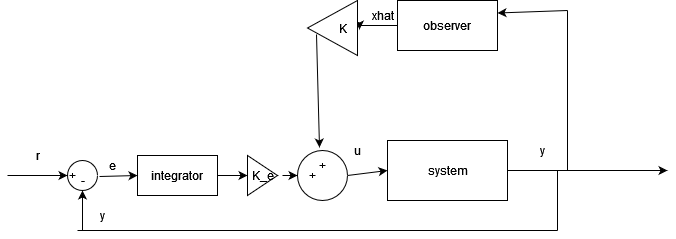

The diagram above was exported from draw.io. Its source (the exported page's mxGraphModel, read from the mxfile embedded in the PNG):
<mxGraphModel dx="1632" dy="392" grid="1" gridSize="10" guides="1" tooltips="1" connect="1" arrows="1" fold="1" page="1" pageScale="1" pageWidth="850" pageHeight="1100" math="0" shadow="0">
  <root>
    <mxCell id="0" />
    <mxCell id="1" parent="0" />
    <mxCell id="XXY-vnWcqzMeOH4IrXk--22" style="edgeStyle=orthogonalEdgeStyle;rounded=0;orthogonalLoop=1;jettySize=auto;html=1;exitX=1;exitY=0.5;exitDx=0;exitDy=0;" parent="1" source="XXY-vnWcqzMeOH4IrXk--13" edge="1">
      <mxGeometry relative="1" as="geometry">
        <mxPoint x="660" y="250" as="targetPoint" />
      </mxGeometry>
    </mxCell>
    <mxCell id="XXY-vnWcqzMeOH4IrXk--13" value="" style="rounded=0;whiteSpace=wrap;html=1;" parent="1" vertex="1">
      <mxGeometry x="380" y="220" width="120" height="60" as="geometry" />
    </mxCell>
    <mxCell id="XXY-vnWcqzMeOH4IrXk--14" value="&lt;div&gt;system&lt;/div&gt;" style="text;html=1;align=center;verticalAlign=middle;resizable=0;points=[];autosize=1;strokeColor=none;fillColor=none;" parent="1" vertex="1">
      <mxGeometry x="410" y="235" width="60" height="30" as="geometry" />
    </mxCell>
    <mxCell id="XXY-vnWcqzMeOH4IrXk--21" value="u" style="text;html=1;align=center;verticalAlign=middle;resizable=0;points=[];autosize=1;strokeColor=none;fillColor=none;" parent="1" vertex="1">
      <mxGeometry x="340" y="220" width="20" height="20" as="geometry" />
    </mxCell>
    <mxCell id="Y3M2GiERHDQgGEjIGg-q-1" value="y" style="text;html=1;align=center;verticalAlign=middle;resizable=0;points=[];autosize=1;strokeColor=none;fillColor=none;" vertex="1" parent="1">
      <mxGeometry x="520" y="215" width="30" height="30" as="geometry" />
    </mxCell>
    <mxCell id="Y3M2GiERHDQgGEjIGg-q-12" value="" style="endArrow=none;html=1;rounded=0;" edge="1" parent="1">
      <mxGeometry width="50" height="50" relative="1" as="geometry">
        <mxPoint x="550" y="310" as="sourcePoint" />
        <mxPoint x="550" y="250" as="targetPoint" />
      </mxGeometry>
    </mxCell>
    <mxCell id="Y3M2GiERHDQgGEjIGg-q-29" style="edgeStyle=orthogonalEdgeStyle;rounded=0;orthogonalLoop=1;jettySize=auto;html=1;exitX=1;exitY=0.5;exitDx=0;exitDy=0;" edge="1" parent="1" source="Y3M2GiERHDQgGEjIGg-q-13">
      <mxGeometry relative="1" as="geometry">
        <mxPoint x="240" y="255" as="targetPoint" />
      </mxGeometry>
    </mxCell>
    <mxCell id="Y3M2GiERHDQgGEjIGg-q-13" value="integrator" style="whiteSpace=wrap;html=1;" vertex="1" parent="1">
      <mxGeometry x="130" y="235" width="80" height="40" as="geometry" />
    </mxCell>
    <mxCell id="XXY-vnWcqzMeOH4IrXk--9" value="" style="ellipse;whiteSpace=wrap;html=1;" parent="1" vertex="1">
      <mxGeometry x="60" y="240" width="30" height="30" as="geometry" />
    </mxCell>
    <mxCell id="Y3M2GiERHDQgGEjIGg-q-15" value="" style="endArrow=none;html=1;rounded=0;" edge="1" parent="1">
      <mxGeometry width="50" height="50" relative="1" as="geometry">
        <mxPoint x="550" y="310" as="sourcePoint" />
        <mxPoint x="70" y="310" as="targetPoint" />
      </mxGeometry>
    </mxCell>
    <mxCell id="Y3M2GiERHDQgGEjIGg-q-16" value="" style="endArrow=classic;html=1;rounded=0;entryX=0.5;entryY=1;entryDx=0;entryDy=0;" edge="1" parent="1" target="XXY-vnWcqzMeOH4IrXk--9">
      <mxGeometry width="50" height="50" relative="1" as="geometry">
        <mxPoint x="75" y="310" as="sourcePoint" />
        <mxPoint x="420" y="260" as="targetPoint" />
      </mxGeometry>
    </mxCell>
    <mxCell id="Y3M2GiERHDQgGEjIGg-q-17" value="" style="endArrow=classic;html=1;rounded=0;entryX=0;entryY=0.5;entryDx=0;entryDy=0;" edge="1" parent="1" target="XXY-vnWcqzMeOH4IrXk--9">
      <mxGeometry width="50" height="50" relative="1" as="geometry">
        <mxPoint y="255" as="sourcePoint" />
        <mxPoint x="380" y="230" as="targetPoint" />
      </mxGeometry>
    </mxCell>
    <mxCell id="Y3M2GiERHDQgGEjIGg-q-18" value="+" style="text;html=1;align=center;verticalAlign=middle;resizable=0;points=[];autosize=1;strokeColor=none;fillColor=none;" vertex="1" parent="1">
      <mxGeometry x="50" y="240" width="30" height="30" as="geometry" />
    </mxCell>
    <mxCell id="Y3M2GiERHDQgGEjIGg-q-19" value="-" style="text;html=1;align=center;verticalAlign=middle;resizable=0;points=[];autosize=1;strokeColor=none;fillColor=none;" vertex="1" parent="1">
      <mxGeometry x="60" y="245" width="30" height="30" as="geometry" />
    </mxCell>
    <mxCell id="Y3M2GiERHDQgGEjIGg-q-20" value="r" style="text;html=1;align=center;verticalAlign=middle;resizable=0;points=[];autosize=1;strokeColor=none;fillColor=none;" vertex="1" parent="1">
      <mxGeometry x="15" y="220" width="30" height="30" as="geometry" />
    </mxCell>
    <mxCell id="Y3M2GiERHDQgGEjIGg-q-21" value="y" style="text;html=1;align=center;verticalAlign=middle;resizable=0;points=[];autosize=1;strokeColor=none;fillColor=none;" vertex="1" parent="1">
      <mxGeometry x="80" y="280" width="30" height="30" as="geometry" />
    </mxCell>
    <mxCell id="Y3M2GiERHDQgGEjIGg-q-23" value="" style="endArrow=classic;html=1;rounded=0;exitX=1.067;exitY=0.367;exitDx=0;exitDy=0;exitPerimeter=0;entryX=0;entryY=0.5;entryDx=0;entryDy=0;" edge="1" parent="1" source="Y3M2GiERHDQgGEjIGg-q-19" target="Y3M2GiERHDQgGEjIGg-q-13">
      <mxGeometry width="50" height="50" relative="1" as="geometry">
        <mxPoint x="330" y="280" as="sourcePoint" />
        <mxPoint x="380" y="230" as="targetPoint" />
      </mxGeometry>
    </mxCell>
    <mxCell id="Y3M2GiERHDQgGEjIGg-q-24" value="e" style="text;html=1;align=center;verticalAlign=middle;resizable=0;points=[];autosize=1;strokeColor=none;fillColor=none;" vertex="1" parent="1">
      <mxGeometry x="90" y="230" width="30" height="30" as="geometry" />
    </mxCell>
    <mxCell id="Y3M2GiERHDQgGEjIGg-q-38" style="edgeStyle=orthogonalEdgeStyle;rounded=0;orthogonalLoop=1;jettySize=auto;html=1;exitX=0;exitY=0.5;exitDx=0;exitDy=0;entryX=1.067;entryY=0.55;entryDx=0;entryDy=0;entryPerimeter=0;" edge="1" parent="1" source="Y3M2GiERHDQgGEjIGg-q-26" target="Y3M2GiERHDQgGEjIGg-q-35">
      <mxGeometry relative="1" as="geometry" />
    </mxCell>
    <mxCell id="Y3M2GiERHDQgGEjIGg-q-26" value="observer" style="rounded=0;whiteSpace=wrap;html=1;" vertex="1" parent="1">
      <mxGeometry x="390" y="80" width="100" height="50" as="geometry" />
    </mxCell>
    <mxCell id="Y3M2GiERHDQgGEjIGg-q-27" value="" style="endArrow=none;html=1;rounded=0;" edge="1" parent="1">
      <mxGeometry width="50" height="50" relative="1" as="geometry">
        <mxPoint x="560" y="250" as="sourcePoint" />
        <mxPoint x="560" y="90" as="targetPoint" />
      </mxGeometry>
    </mxCell>
    <mxCell id="Y3M2GiERHDQgGEjIGg-q-28" value="" style="endArrow=classic;html=1;rounded=0;entryX=1;entryY=0.25;entryDx=0;entryDy=0;" edge="1" parent="1" target="Y3M2GiERHDQgGEjIGg-q-26">
      <mxGeometry width="50" height="50" relative="1" as="geometry">
        <mxPoint x="560" y="90" as="sourcePoint" />
        <mxPoint x="380" y="230" as="targetPoint" />
      </mxGeometry>
    </mxCell>
    <mxCell id="Y3M2GiERHDQgGEjIGg-q-30" value="" style="triangle;whiteSpace=wrap;html=1;" vertex="1" parent="1">
      <mxGeometry x="240" y="235" width="30" height="40" as="geometry" />
    </mxCell>
    <mxCell id="Y3M2GiERHDQgGEjIGg-q-31" value="K_e" style="text;html=1;align=center;verticalAlign=middle;resizable=0;points=[];autosize=1;strokeColor=none;fillColor=none;" vertex="1" parent="1">
      <mxGeometry x="235" y="240" width="40" height="30" as="geometry" />
    </mxCell>
    <mxCell id="Y3M2GiERHDQgGEjIGg-q-33" value="" style="endArrow=classic;html=1;rounded=0;entryX=0;entryY=0.5;entryDx=0;entryDy=0;" edge="1" parent="1" source="Y3M2GiERHDQgGEjIGg-q-31">
      <mxGeometry width="50" height="50" relative="1" as="geometry">
        <mxPoint x="330" y="260" as="sourcePoint" />
        <mxPoint x="290" y="255" as="targetPoint" />
      </mxGeometry>
    </mxCell>
    <mxCell id="Y3M2GiERHDQgGEjIGg-q-34" value="" style="triangle;whiteSpace=wrap;html=1;rotation=-180;" vertex="1" parent="1">
      <mxGeometry x="300" y="80" width="50" height="55" as="geometry" />
    </mxCell>
    <mxCell id="Y3M2GiERHDQgGEjIGg-q-35" value="K" style="text;html=1;align=center;verticalAlign=middle;resizable=0;points=[];autosize=1;strokeColor=none;fillColor=none;" vertex="1" parent="1">
      <mxGeometry x="320" y="92.5" width="30" height="30" as="geometry" />
    </mxCell>
    <mxCell id="Y3M2GiERHDQgGEjIGg-q-39" value="xhat" style="text;html=1;align=center;verticalAlign=middle;resizable=0;points=[];autosize=1;strokeColor=none;fillColor=none;" vertex="1" parent="1">
      <mxGeometry x="350" y="80" width="50" height="30" as="geometry" />
    </mxCell>
    <mxCell id="Y3M2GiERHDQgGEjIGg-q-44" value="" style="ellipse;whiteSpace=wrap;html=1;" vertex="1" parent="1">
      <mxGeometry x="290" y="230" width="50" height="50" as="geometry" />
    </mxCell>
    <mxCell id="Y3M2GiERHDQgGEjIGg-q-45" value="+" style="text;html=1;align=center;verticalAlign=middle;resizable=0;points=[];autosize=1;strokeColor=none;fillColor=none;" vertex="1" parent="1">
      <mxGeometry x="300" y="230" width="30" height="30" as="geometry" />
    </mxCell>
    <mxCell id="Y3M2GiERHDQgGEjIGg-q-46" value="+" style="text;html=1;align=center;verticalAlign=middle;resizable=0;points=[];autosize=1;strokeColor=none;fillColor=none;" vertex="1" parent="1">
      <mxGeometry x="290" y="240" width="30" height="30" as="geometry" />
    </mxCell>
    <mxCell id="Y3M2GiERHDQgGEjIGg-q-48" value="" style="endArrow=classic;html=1;rounded=0;exitX=0.82;exitY=0.382;exitDx=0;exitDy=0;exitPerimeter=0;entryX=0.4;entryY=-0.1;entryDx=0;entryDy=0;entryPerimeter=0;" edge="1" parent="1" source="Y3M2GiERHDQgGEjIGg-q-34" target="Y3M2GiERHDQgGEjIGg-q-45">
      <mxGeometry width="50" height="50" relative="1" as="geometry">
        <mxPoint x="330" y="260" as="sourcePoint" />
        <mxPoint x="380" y="210" as="targetPoint" />
      </mxGeometry>
    </mxCell>
    <mxCell id="Y3M2GiERHDQgGEjIGg-q-51" value="" style="endArrow=classic;html=1;rounded=0;exitX=1;exitY=0.5;exitDx=0;exitDy=0;entryX=0;entryY=0.5;entryDx=0;entryDy=0;" edge="1" parent="1" source="Y3M2GiERHDQgGEjIGg-q-44" target="XXY-vnWcqzMeOH4IrXk--13">
      <mxGeometry width="50" height="50" relative="1" as="geometry">
        <mxPoint x="330" y="260" as="sourcePoint" />
        <mxPoint x="380" y="210" as="targetPoint" />
      </mxGeometry>
    </mxCell>
  </root>
</mxGraphModel>